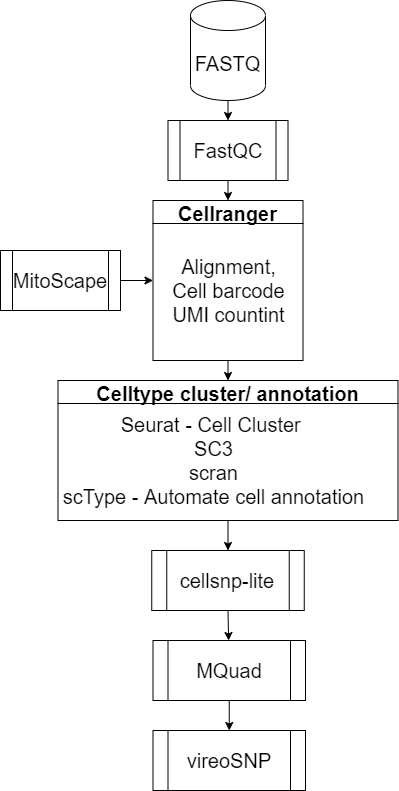

The diagram above was exported from draw.io. Its source (the exported page's mxGraphModel, read from the mxfile embedded in the PNG):
<mxGraphModel dx="758" dy="930" grid="1" gridSize="10" guides="1" tooltips="1" connect="1" arrows="1" fold="1" page="1" pageScale="1" pageWidth="850" pageHeight="1100" math="0" shadow="0">
  <root>
    <mxCell id="0" />
    <mxCell id="1" parent="0" />
    <mxCell id="6" style="edgeStyle=none;html=1;exitX=0.5;exitY=1;exitDx=0;exitDy=0;exitPerimeter=0;fontSize=20;entryX=0.5;entryY=0;entryDx=0;entryDy=0;" edge="1" parent="1" source="3" target="4">
      <mxGeometry relative="1" as="geometry">
        <mxPoint x="298" y="220" as="targetPoint" />
      </mxGeometry>
    </mxCell>
    <mxCell id="3" value="FASTQ" style="shape=cylinder3;whiteSpace=wrap;html=1;boundedLbl=1;backgroundOutline=1;size=15;fontSize=20;" vertex="1" parent="1">
      <mxGeometry x="260" y="130" width="75" height="100" as="geometry" />
    </mxCell>
    <mxCell id="12" style="edgeStyle=none;html=1;exitX=0.5;exitY=1;exitDx=0;exitDy=0;entryX=0.5;entryY=0;entryDx=0;entryDy=0;fontSize=20;" edge="1" parent="1" source="4" target="7">
      <mxGeometry relative="1" as="geometry" />
    </mxCell>
    <mxCell id="4" value="FastQC" style="shape=process;whiteSpace=wrap;html=1;backgroundOutline=1;fontSize=20;" vertex="1" parent="1">
      <mxGeometry x="237.5" y="250" width="120" height="60" as="geometry" />
    </mxCell>
    <mxCell id="17" style="edgeStyle=none;html=1;exitX=0.5;exitY=1;exitDx=0;exitDy=0;entryX=0.5;entryY=0;entryDx=0;entryDy=0;fontSize=20;" edge="1" parent="1" source="7" target="16">
      <mxGeometry relative="1" as="geometry" />
    </mxCell>
    <mxCell id="7" value="Cellranger" style="swimlane;fontSize=20;" vertex="1" parent="1">
      <mxGeometry x="222.5" y="330" width="150" height="160" as="geometry" />
    </mxCell>
    <mxCell id="8" value="Alignment,&lt;br&gt;Cell barcode&lt;br&gt;UMI countint" style="text;html=1;align=center;verticalAlign=middle;resizable=0;points=[];autosize=1;strokeColor=none;fillColor=none;fontSize=20;" vertex="1" parent="7">
      <mxGeometry x="10" y="50" width="130" height="80" as="geometry" />
    </mxCell>
    <mxCell id="15" style="edgeStyle=none;html=1;exitX=1;exitY=0.5;exitDx=0;exitDy=0;entryX=0;entryY=0.5;entryDx=0;entryDy=0;fontSize=20;" edge="1" parent="1" source="13" target="7">
      <mxGeometry relative="1" as="geometry" />
    </mxCell>
    <mxCell id="13" value="MitoScape" style="shape=process;whiteSpace=wrap;html=1;backgroundOutline=1;fontSize=20;" vertex="1" parent="1">
      <mxGeometry x="70" y="380" width="120" height="60" as="geometry" />
    </mxCell>
    <mxCell id="25" style="edgeStyle=none;html=1;exitX=0.5;exitY=1;exitDx=0;exitDy=0;entryX=0.5;entryY=0;entryDx=0;entryDy=0;fontSize=20;" edge="1" parent="1" source="16" target="19">
      <mxGeometry relative="1" as="geometry" />
    </mxCell>
    <mxCell id="16" value="Celltype cluster/ annotation" style="swimlane;fontSize=20;" vertex="1" parent="1">
      <mxGeometry x="127.5" y="510" width="340" height="140" as="geometry" />
    </mxCell>
    <mxCell id="18" value="Seurat - Cell Cluster&amp;nbsp;&lt;br&gt;SC3&lt;br&gt;scran&lt;br&gt;scType - Automate cell annotation" style="text;html=1;align=center;verticalAlign=middle;resizable=0;points=[];autosize=1;strokeColor=none;fillColor=none;fontSize=20;" vertex="1" parent="16">
      <mxGeometry x="-5" y="30" width="320" height="100" as="geometry" />
    </mxCell>
    <mxCell id="22" style="edgeStyle=none;html=1;exitX=0.5;exitY=1;exitDx=0;exitDy=0;fontSize=20;" edge="1" parent="1" source="19" target="20">
      <mxGeometry relative="1" as="geometry" />
    </mxCell>
    <mxCell id="19" value="cellsnp-lite" style="shape=process;whiteSpace=wrap;html=1;backgroundOutline=1;fontSize=20;" vertex="1" parent="1">
      <mxGeometry x="221.25" y="680" width="152.5" height="60" as="geometry" />
    </mxCell>
    <mxCell id="23" style="edgeStyle=none;html=1;exitX=0.5;exitY=1;exitDx=0;exitDy=0;entryX=0.5;entryY=0;entryDx=0;entryDy=0;fontSize=20;" edge="1" parent="1" source="20" target="21">
      <mxGeometry relative="1" as="geometry" />
    </mxCell>
    <mxCell id="20" value="MQuad" style="shape=process;whiteSpace=wrap;html=1;backgroundOutline=1;fontSize=20;" vertex="1" parent="1">
      <mxGeometry x="222.5" y="770" width="152.5" height="60" as="geometry" />
    </mxCell>
    <mxCell id="21" value="vireoSNP" style="shape=process;whiteSpace=wrap;html=1;backgroundOutline=1;fontSize=20;" vertex="1" parent="1">
      <mxGeometry x="222.5" y="860" width="152.5" height="60" as="geometry" />
    </mxCell>
  </root>
</mxGraphModel>